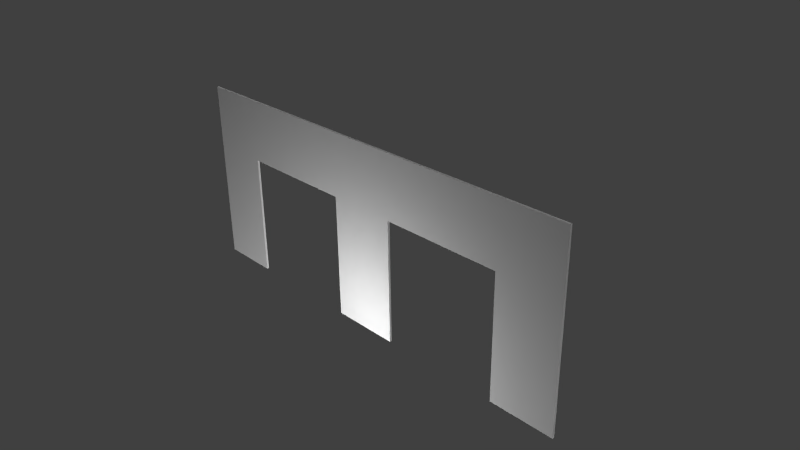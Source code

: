 # Source: WarzoneEntrance.blend  (saved by Blender 2.76.0; exported with 4.5.12 LTS)
import bpy
from mathutils import Matrix  # noqa: F401  (used for matrix-valued properties, if any)

bpy.ops.wm.read_factory_settings(use_empty=True)
scene = bpy.context.scene
scene.name = 'Scene'

# ---- collections
col_collection_1 = bpy.data.collections.new('Collection 1'); scene.collection.children.link(col_collection_1)

# ---- materials (node trees are filled in below, after node groups)
mat_material = bpy.data.materials.new('Material')
mat_material.alpha_threshold = 0.0
mat_material.use_transparent_shadow = False
mat_material.roughness = 0.5
mat_material.line_color = (0.0, 0.0, 0.0, 1.0)

# ---- material node trees

# ---- world
world_world = bpy.data.worlds.new('World'); scene.world = world_world
world_world.color = (0.05088, 0.05088, 0.05088)
world_world.use_sun_shadow = False
world_world.sun_shadow_jitter_overblur = 0.0
world_world.cycles.sampling_method = 'MANUAL'
world_world.cycles.sample_map_resolution = 256

# ---- cameras
cam_camera = bpy.data.cameras.new('Camera')
cam_camera.clip_end = 100.0
cam_camera.lens = 35.0
cam_camera.sensor_width = 32.0
cam_camera.sensor_height = 18.0
cam_camera.ortho_scale = 7.314
cam_camera.dof.focus_distance = 0.0
cam_camera.dof.aperture_fstop = 128.0

# ---- lights
light_lamp_010 = bpy.data.lights.new('Lamp.010', 'POINT')
light_lamp_010.transmission_factor = 0.0
light_lamp_010.cutoff_distance = 30.0
light_lamp_010.energy = 100.0
light_lamp_010.shadow_buffer_clip_start = 1.001
light_lamp_010.shadow_soft_size = 0.1
light_lamp_010.shadow_maximum_resolution = 0.006
light_lamp_010.use_absolute_resolution = True
light_lamp_010.cycles.use_multiple_importance_sampling = False
light_lamp_009 = bpy.data.lights.new('Lamp.009', 'POINT')
light_lamp_009.transmission_factor = 0.0
light_lamp_009.cutoff_distance = 30.0
light_lamp_009.energy = 100.0
light_lamp_009.shadow_buffer_clip_start = 1.001
light_lamp_009.shadow_soft_size = 0.1
light_lamp_009.shadow_maximum_resolution = 0.006
light_lamp_009.use_absolute_resolution = True
light_lamp_009.cycles.use_multiple_importance_sampling = False
light_lamp_008 = bpy.data.lights.new('Lamp.008', 'POINT')
light_lamp_008.transmission_factor = 0.0
light_lamp_008.cutoff_distance = 30.0
light_lamp_008.energy = 100.0
light_lamp_008.shadow_buffer_clip_start = 1.001
light_lamp_008.shadow_soft_size = 0.1
light_lamp_008.shadow_maximum_resolution = 0.006
light_lamp_008.use_absolute_resolution = True
light_lamp_008.cycles.use_multiple_importance_sampling = False
light_lamp_007 = bpy.data.lights.new('Lamp.007', 'POINT')
light_lamp_007.transmission_factor = 0.0
light_lamp_007.cutoff_distance = 30.0
light_lamp_007.energy = 100.0
light_lamp_007.shadow_buffer_clip_start = 1.001
light_lamp_007.shadow_soft_size = 0.1
light_lamp_007.shadow_maximum_resolution = 0.006
light_lamp_007.use_absolute_resolution = True
light_lamp_007.cycles.use_multiple_importance_sampling = False
light_lamp_006 = bpy.data.lights.new('Lamp.006', 'POINT')
light_lamp_006.transmission_factor = 0.0
light_lamp_006.cutoff_distance = 30.0
light_lamp_006.energy = 100.0
light_lamp_006.shadow_buffer_clip_start = 1.001
light_lamp_006.shadow_soft_size = 0.1
light_lamp_006.shadow_maximum_resolution = 0.006
light_lamp_006.use_absolute_resolution = True
light_lamp_006.cycles.use_multiple_importance_sampling = False
light_lamp_005 = bpy.data.lights.new('Lamp.005', 'POINT')
light_lamp_005.transmission_factor = 0.0
light_lamp_005.cutoff_distance = 30.0
light_lamp_005.energy = 100.0
light_lamp_005.shadow_buffer_clip_start = 1.001
light_lamp_005.shadow_soft_size = 0.1
light_lamp_005.shadow_maximum_resolution = 0.006
light_lamp_005.use_absolute_resolution = True
light_lamp_005.cycles.use_multiple_importance_sampling = False
light_lamp_004 = bpy.data.lights.new('Lamp.004', 'POINT')
light_lamp_004.transmission_factor = 0.0
light_lamp_004.cutoff_distance = 30.0
light_lamp_004.energy = 100.0
light_lamp_004.shadow_buffer_clip_start = 1.001
light_lamp_004.shadow_soft_size = 0.1
light_lamp_004.shadow_maximum_resolution = 0.006
light_lamp_004.use_absolute_resolution = True
light_lamp_004.cycles.use_multiple_importance_sampling = False
light_lamp_003 = bpy.data.lights.new('Lamp.003', 'POINT')
light_lamp_003.transmission_factor = 0.0
light_lamp_003.cutoff_distance = 30.0
light_lamp_003.energy = 100.0
light_lamp_003.shadow_buffer_clip_start = 1.001
light_lamp_003.shadow_soft_size = 0.1
light_lamp_003.shadow_maximum_resolution = 0.006
light_lamp_003.use_absolute_resolution = True
light_lamp_003.cycles.use_multiple_importance_sampling = False
light_lamp_002 = bpy.data.lights.new('Lamp.002', 'POINT')
light_lamp_002.transmission_factor = 0.0
light_lamp_002.cutoff_distance = 30.0
light_lamp_002.energy = 100.0
light_lamp_002.shadow_buffer_clip_start = 1.001
light_lamp_002.shadow_soft_size = 0.1
light_lamp_002.shadow_maximum_resolution = 0.006
light_lamp_002.use_absolute_resolution = True
light_lamp_002.cycles.use_multiple_importance_sampling = False
light_lamp_001 = bpy.data.lights.new('Lamp.001', 'POINT')
light_lamp_001.transmission_factor = 0.0
light_lamp_001.cutoff_distance = 30.0
light_lamp_001.energy = 100.0
light_lamp_001.shadow_buffer_clip_start = 1.001
light_lamp_001.shadow_soft_size = 0.1
light_lamp_001.shadow_maximum_resolution = 0.006
light_lamp_001.use_absolute_resolution = True
light_lamp_001.cycles.use_multiple_importance_sampling = False
light_lamp = bpy.data.lights.new('Lamp', 'POINT')
light_lamp.transmission_factor = 0.0
light_lamp.cutoff_distance = 30.0
light_lamp.energy = 100.0
light_lamp.shadow_buffer_clip_start = 1.001
light_lamp.shadow_soft_size = 0.1
light_lamp.shadow_maximum_resolution = 0.006
light_lamp.use_absolute_resolution = True
light_lamp.cycles.use_multiple_importance_sampling = False

# ---- meshes
me_cube = bpy.data.meshes.new('Cube')
me_cube.from_pydata([(0.503, 0.01509, 1.781), (0.503, -0.01509, 1.781), (-0.503, -0.01509, 1.781), (-0.503, 0.01509, 1.781), (0.503, 0.01509, 2.687), (0.503, -0.01509, 2.687), (-0.503, -0.01509, 2.687), (-0.503, 0.01509, 2.687), (0.503, 0.01509, 0.0), (0.503, -0.01509, 0.0), (-0.503, -0.01509, 0.0), (-0.503, 0.01509, 0.0), (2.256, 0.01507, 1.781), (2.256, -0.01511, 1.781), (2.256, 0.01507, 2.687), (2.256, -0.01511, 2.687), (3.192, 0.01507, 1.781), (3.192, -0.01511, 1.781), (3.192, 0.01507, 2.687), (3.192, -0.01511, 2.687), (2.256, 0.01507, 0.0), (2.256, -0.01511, 0.0), (3.192, 0.01507, 0.0), (3.192, -0.01511, 0.0), (-2.264, -0.01508, 1.781), (-2.264, 0.0151, 1.781), (-2.264, -0.01508, 2.687), (-2.264, 0.0151, 2.687), (-3.153, -0.01507, 1.781), (-3.153, 0.01511, 1.781), (-3.153, -0.01507, 2.687), (-3.153, 0.01511, 2.687), (-2.264, -0.01508, 0.0), (-2.264, 0.0151, 0.0), (-3.153, -0.01507, 0.0), (-3.153, 0.01511, 0.0)], [], [(2, 3, 11, 10), (4, 7, 6, 5), (4, 5, 15, 14), (1, 5, 6, 2), (7, 3, 25, 27), (4, 0, 3, 7), (8, 9, 10, 11), (1, 2, 10, 9), (3, 0, 8, 11), (0, 1, 9, 8), (14, 15, 19, 18), (5, 1, 13, 15), (0, 4, 14, 12), (1, 0, 12, 13), (16, 18, 19, 17), (12, 14, 18, 16), (15, 13, 17, 19), (12, 16, 22, 20), (21, 20, 22, 23), (16, 17, 23, 22), (17, 13, 21, 23), (13, 12, 20, 21), (26, 27, 31, 30), (3, 2, 24, 25), (2, 6, 26, 24), (6, 7, 27, 26), (28, 30, 31, 29), (24, 26, 30, 28), (27, 25, 29, 31), (24, 28, 34, 32), (33, 32, 34, 35), (28, 29, 35, 34), (29, 25, 33, 35), (25, 24, 32, 33)])
_uv = me_cube.uv_layers.new(name='UVMap')
_uv.uv.foreach_set('vector', [0.431, 0.5831, 0.431, 0.5831, 0.431, 0.3135, 0.431, 0.3135, 0.5252, 0.719, 0.431, 0.7202, 0.431, 0.7202, 0.5252, 0.719, 0.5252, 0.719, 0.5252, 0.719, 0.7071, 0.719, 0.7071, 0.719, 0.5252, 0.5818, 0.5252, 0.719, 0.431, 0.7202, 0.431, 0.5831, 0.431, 0.7202, 0.431, 0.5831, 0.2491, 0.5818, 0.2491, 0.719, 0.5252, 0.719, 0.5252, 0.5818, 0.431, 0.5831, 0.431, 0.7202, 0.5252, 0.3123, 0.5252, 0.3123, 0.431, 0.3135, 0.431, 0.3135, 0.5252, 0.5818, 0.431, 0.5831, 0.431, 0.3135, 0.5252, 0.3123, 0.431, 0.5831, 0.5252, 0.5818, 0.5252, 0.3123, 0.431, 0.3135, 0.5252, 0.5818, 0.5252, 0.5818, 0.5252, 0.3123, 0.5252, 0.3123, 0.7071, 0.719, 0.7071, 0.719, 0.795, 0.719, 0.795, 0.719, 0.5252, 0.719, 0.5252, 0.5818, 0.7071, 0.5818, 0.7071, 0.719, 0.5252, 0.5818, 0.5252, 0.719, 0.7071, 0.719, 0.7071, 0.5818, 0.5252, 0.5818, 0.5252, 0.5818, 0.7071, 0.5818, 0.7071, 0.5818, 0.795, 0.5818, 0.795, 0.719, 0.795, 0.719, 0.795, 0.5818, 0.7071, 0.5818, 0.7071, 0.719, 0.795, 0.719, 0.795, 0.5818, 0.7071, 0.719, 0.7071, 0.5818, 0.795, 0.5818, 0.795, 0.719, 0.7071, 0.5818, 0.795, 0.5818, 0.795, 0.3123, 0.7071, 0.3123, 0.7071, 0.3123, 0.7071, 0.3123, 0.795, 0.3123, 0.795, 0.3123, 0.795, 0.5818, 0.795, 0.5818, 0.795, 0.3123, 0.795, 0.3123, 0.795, 0.5818, 0.7071, 0.5818, 0.7071, 0.3123, 0.795, 0.3123, 0.7071, 0.5818, 0.7071, 0.5818, 0.7071, 0.3123, 0.7071, 0.3123, 0.2491, 0.719, 0.2491, 0.719, 0.1635, 0.7177, 0.1635, 0.7177, 0.431, 0.5831, 0.431, 0.5831, 0.2491, 0.5818, 0.2491, 0.5818, 0.431, 0.5831, 0.431, 0.7202, 0.2491, 0.719, 0.2491, 0.5818, 0.431, 0.7202, 0.431, 0.7202, 0.2491, 0.719, 0.2491, 0.719, 0.1635, 0.5806, 0.1635, 0.7177, 0.1635, 0.7177, 0.1635, 0.5806, 0.2491, 0.5818, 0.2491, 0.719, 0.1635, 0.7177, 0.1635, 0.5806, 0.2491, 0.719, 0.2491, 0.5818, 0.1635, 0.5806, 0.1635, 0.7177, 0.2491, 0.5818, 0.1635, 0.5806, 0.1635, 0.311, 0.2491, 0.3123, 0.2491, 0.3123, 0.2491, 0.3123, 0.1635, 0.311, 0.1635, 0.311, 0.1635, 0.5806, 0.1635, 0.5806, 0.1635, 0.311, 0.1635, 0.311, 0.1635, 0.5806, 0.2491, 0.5818, 0.2491, 0.3123, 0.1635, 0.311, 0.2491, 0.5818, 0.2491, 0.5818, 0.2491, 0.3123, 0.2491, 0.3123])
me_cube.materials.append(mat_material)
me_cube.use_remesh_preserve_volume = False
me_cube.use_remesh_preserve_attributes = False
me_cube.use_mirror_vertex_groups = False
me_cube.update()

# ---- objects
ob_lamp_010 = bpy.data.objects.new('Lamp.010', light_lamp_010)
ob_lamp_009 = bpy.data.objects.new('Lamp.009', light_lamp_009)
ob_lamp_008 = bpy.data.objects.new('Lamp.008', light_lamp_008)
ob_lamp_007 = bpy.data.objects.new('Lamp.007', light_lamp_007)
ob_lamp_006 = bpy.data.objects.new('Lamp.006', light_lamp_006)
ob_lamp_005 = bpy.data.objects.new('Lamp.005', light_lamp_005)
ob_lamp_004 = bpy.data.objects.new('Lamp.004', light_lamp_004)
ob_lamp_003 = bpy.data.objects.new('Lamp.003', light_lamp_003)
ob_lamp_002 = bpy.data.objects.new('Lamp.002', light_lamp_002)
ob_lamp_001 = bpy.data.objects.new('Lamp.001', light_lamp_001)
ob_cube = bpy.data.objects.new('Cube', me_cube)
ob_lamp = bpy.data.objects.new('Lamp', light_lamp)
ob_camera = bpy.data.objects.new('Camera', cam_camera)

# ---- transforms, parenting, visibility, modifiers, constraints
ob_lamp_010.location = (2.723, 0.877, -4.632)
ob_lamp_010.rotation_euler = (0.6503, 0.05522, 1.866)
ob_lamp_010.lock_rotations_4d = False
ob_lamp_010.empty_display_type = 'ARROWS'
ob_lamp_010.color = (0.0, 0.0, 0.0, 0.0)
ob_lamp_010.lineart.crease_threshold = 0.0
ob_lamp_009.location = (1.057, 0.877, -4.632)
ob_lamp_009.rotation_euler = (0.6503, 0.05522, 1.866)
ob_lamp_009.lock_rotations_4d = False
ob_lamp_009.empty_display_type = 'ARROWS'
ob_lamp_009.color = (0.0, 0.0, 0.0, 0.0)
ob_lamp_009.lineart.crease_threshold = 0.0
ob_lamp_008.location = (-1.6, 0.896, -4.632)
ob_lamp_008.rotation_euler = (0.6503, 0.05522, 1.866)
ob_lamp_008.lock_rotations_4d = False
ob_lamp_008.empty_display_type = 'ARROWS'
ob_lamp_008.color = (0.0, 0.0, 0.0, 0.0)
ob_lamp_008.lineart.crease_threshold = 0.0
ob_lamp_007.location = (-2.904, -1.779, -4.632)
ob_lamp_007.rotation_euler = (0.6503, 0.05522, 1.866)
ob_lamp_007.lock_rotations_4d = False
ob_lamp_007.empty_display_type = 'ARROWS'
ob_lamp_007.color = (0.0, 0.0, 0.0, 0.0)
ob_lamp_007.lineart.crease_threshold = 0.0
ob_lamp_006.location = (1.732, -1.693, -4.632)
ob_lamp_006.rotation_euler = (0.6503, 0.05522, 1.866)
ob_lamp_006.lock_rotations_4d = False
ob_lamp_006.empty_display_type = 'ARROWS'
ob_lamp_006.color = (0.0, 0.0, 0.0, 0.0)
ob_lamp_006.lineart.crease_threshold = 0.0
ob_lamp_005.location = (0.04173, -1.582, -1.093)
ob_lamp_005.rotation_euler = (0.6503, 0.05522, 1.866)
ob_lamp_005.lock_rotations_4d = False
ob_lamp_005.empty_display_type = 'ARROWS'
ob_lamp_005.color = (0.0, 0.0, 0.0, 0.0)
ob_lamp_005.lineart.crease_threshold = 0.0
ob_lamp_004.location = (6.824, 0.3628, -1.337)
ob_lamp_004.rotation_euler = (0.6503, 0.05522, 1.866)
ob_lamp_004.lock_rotations_4d = False
ob_lamp_004.empty_display_type = 'ARROWS'
ob_lamp_004.color = (0.0, 0.0, 0.0, 0.0)
ob_lamp_004.lineart.crease_threshold = 0.0
ob_lamp_003.location = (-1.676, -1.722, -4.632)
ob_lamp_003.rotation_euler = (0.6503, 0.05522, 1.866)
ob_lamp_003.lock_rotations_4d = False
ob_lamp_003.empty_display_type = 'ARROWS'
ob_lamp_003.color = (0.0, 0.0, 0.0, 0.0)
ob_lamp_003.lineart.crease_threshold = 0.0
ob_lamp_002.location = (-3.002, 0.724, 7.368)
ob_lamp_002.rotation_euler = (0.6503, 0.05522, 1.866)
ob_lamp_002.lock_rotations_4d = False
ob_lamp_002.empty_display_type = 'ARROWS'
ob_lamp_002.color = (0.0, 0.0, 0.0, 0.0)
ob_lamp_002.lineart.crease_threshold = 0.0
ob_lamp_001.location = (-7.075, 0.2791, 5.7)
ob_lamp_001.rotation_euler = (0.6503, 0.05522, 1.866)
ob_lamp_001.lock_rotations_4d = False
ob_lamp_001.empty_display_type = 'ARROWS'
ob_lamp_001.color = (0.0, 0.0, 0.0, 0.0)
ob_lamp_001.lineart.crease_threshold = 0.0
ob_cube.location = (-0.2063, -1.639e-07, -1.2)
ob_cube.lock_rotations_4d = False
ob_cube.empty_display_type = 'ARROWS'
ob_cube.lineart.crease_threshold = 0.0
ob_lamp.location = (4.076, 1.005, 5.904)
ob_lamp.rotation_euler = (0.6503, 0.05522, 1.866)
ob_lamp.lock_rotations_4d = False
ob_lamp.empty_display_type = 'ARROWS'
ob_lamp.color = (0.0, 0.0, 0.0, 0.0)
ob_lamp.lineart.crease_threshold = 0.0
ob_camera.location = (7.481, -6.508, 5.344)
ob_camera.rotation_euler = (1.109, 0.01082, 0.8149)
ob_camera.lock_rotations_4d = False
ob_camera.empty_display_type = 'ARROWS'
ob_camera.color = (0.0, 0.0, 0.0, 0.0)
ob_camera.display_type = 'WIRE'
ob_camera.lineart.crease_threshold = 0.0

# ---- collection membership
col_collection_1.objects.link(ob_lamp_010)
col_collection_1.objects.link(ob_lamp_009)
col_collection_1.objects.link(ob_lamp_008)
col_collection_1.objects.link(ob_lamp_007)
col_collection_1.objects.link(ob_lamp_006)
col_collection_1.objects.link(ob_lamp_005)
col_collection_1.objects.link(ob_lamp_004)
col_collection_1.objects.link(ob_lamp_003)
col_collection_1.objects.link(ob_lamp_002)
col_collection_1.objects.link(ob_lamp_001)
col_collection_1.objects.link(ob_cube)
col_collection_1.objects.link(ob_lamp)
col_collection_1.objects.link(ob_camera)

# ---- scene / render settings (as saved in the file)
scene.camera = ob_camera
scene.frame_start = 1; scene.frame_end = 250; scene.frame_set(1)
scene.render.engine = 'BLENDER_EEVEE_NEXT'
scene.render.resolution_percentage = 50
scene.render.dither_intensity = 0.0
scene.cycles.use_denoising = False
scene.cycles.samples = 10
scene.cycles.sampling_pattern = 'TABULATED_SOBOL'
scene.cycles.light_sampling_threshold = 0.0
scene.cycles.use_adaptive_sampling = False
scene.cycles.use_light_tree = False
scene.cycles.blur_glossy = 0.0
scene.cycles.pixel_filter_type = 'GAUSSIAN'
scene.cycles.sample_clamp_indirect = 0.0
scene.view_settings.view_transform = 'Standard'
bpy.context.view_layer.update()

